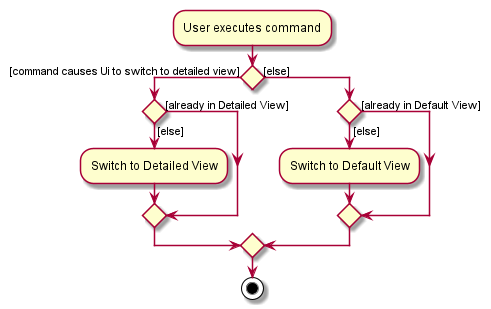

The diagram above was rendered by PlantUML. Its source (embedded in the PNG):
@startuml
:User executes command;

if () then ([command causes Ui to switch to detailed view])
    if () then ([already in Detailed View])
    else ([else])
        :Switch to Detailed View;
    endif
else ([else])
    if () then ([already in Default View])
    else ([else])
        :Switch to Default View;
    endif
endif
stop
@enduml